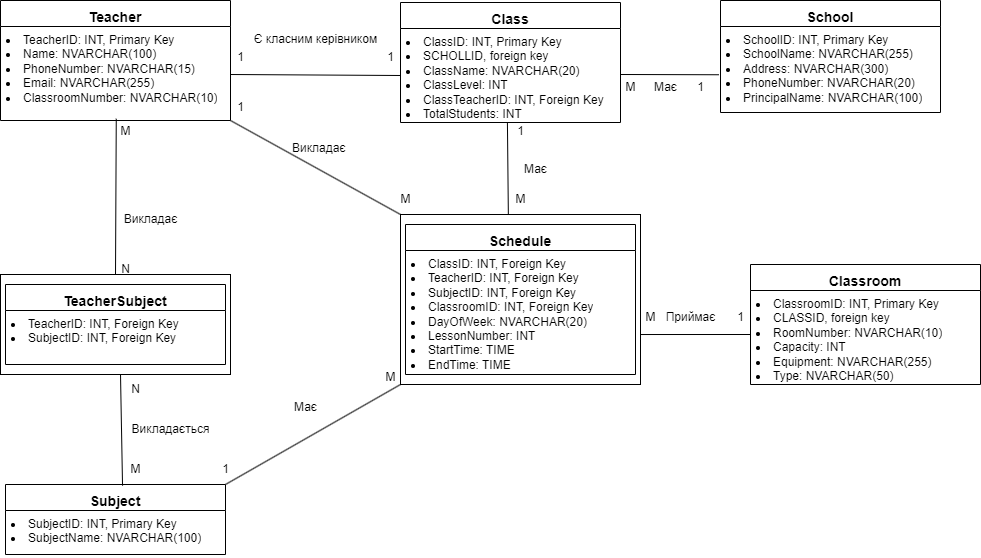

The diagram above was exported from draw.io. Its source (the exported page's mxGraphModel, read from the mxfile embedded in the PNG):
<mxGraphModel dx="1434" dy="844" grid="1" gridSize="10" guides="1" tooltips="1" connect="1" arrows="1" fold="1" page="1" pageScale="1" pageWidth="850" pageHeight="1100" math="0" shadow="0">
  <root>
    <mxCell id="0" />
    <mxCell id="1" parent="0" />
    <mxCell id="OyI71soEstH4XtzvCcgI-4" value="" style="rounded=0;whiteSpace=wrap;html=1;" parent="1" vertex="1">
      <mxGeometry x="980" y="1160" width="240" height="170" as="geometry" />
    </mxCell>
    <mxCell id="OyI71soEstH4XtzvCcgI-1" value="" style="rounded=0;whiteSpace=wrap;html=1;" parent="1" vertex="1">
      <mxGeometry x="580" y="1220" width="230" height="100" as="geometry" />
    </mxCell>
    <mxCell id="OsJT4_v6p5zmbBN5SUL9-9" value="&lt;h3 style=&quot;margin:0in;line-height:150%&quot;&gt;School&lt;/h3&gt;" style="swimlane;fontStyle=1;align=center;verticalAlign=top;childLayout=stackLayout;horizontal=1;startSize=26;horizontalStack=0;resizeParent=1;resizeParentMax=0;resizeLast=0;collapsible=1;marginBottom=0;whiteSpace=wrap;html=1;" parent="1" vertex="1">
      <mxGeometry x="1300" y="946" width="220" height="112" as="geometry" />
    </mxCell>
    <mxCell id="OsJT4_v6p5zmbBN5SUL9-12" value="&lt;li class=&quot;whitespace-normal break-words&quot;&gt;SchoolID: INT, Primary Key&lt;/li&gt;&lt;li class=&quot;whitespace-normal break-words&quot;&gt;SchoolName: NVARCHAR(255)&lt;/li&gt;&lt;li class=&quot;whitespace-normal break-words&quot;&gt;Address: NVARCHAR(300)&lt;/li&gt;&lt;li class=&quot;whitespace-normal break-words&quot;&gt;PhoneNumber: NVARCHAR(20)&lt;/li&gt;&lt;li class=&quot;whitespace-normal break-words&quot;&gt;PrincipalName: NVARCHAR(100)&lt;/li&gt;" style="text;strokeColor=none;fillColor=none;align=left;verticalAlign=top;spacingLeft=4;spacingRight=4;overflow=hidden;rotatable=0;points=[[0,0.5],[1,0.5]];portConstraint=eastwest;whiteSpace=wrap;html=1;" parent="OsJT4_v6p5zmbBN5SUL9-9" vertex="1">
      <mxGeometry y="26" width="220" height="86" as="geometry" />
    </mxCell>
    <mxCell id="OsJT4_v6p5zmbBN5SUL9-13" value="&lt;h3 style=&quot;margin:0in;line-height:150%&quot;&gt;Teacher&lt;/h3&gt;" style="swimlane;fontStyle=1;align=center;verticalAlign=top;childLayout=stackLayout;horizontal=1;startSize=26;horizontalStack=0;resizeParent=1;resizeParentMax=0;resizeLast=0;collapsible=1;marginBottom=0;whiteSpace=wrap;html=1;" parent="1" vertex="1">
      <mxGeometry x="580" y="946" width="230" height="120" as="geometry" />
    </mxCell>
    <mxCell id="OsJT4_v6p5zmbBN5SUL9-15" value="&lt;li class=&quot;whitespace-normal break-words&quot;&gt;&lt;span style=&quot;background-color: initial;&quot;&gt;TeacherID: INT, Primary Key&lt;/span&gt;&lt;/li&gt;&lt;li class=&quot;whitespace-normal break-words&quot;&gt;Name: NVARCHAR(100)&lt;/li&gt;&lt;li class=&quot;whitespace-normal break-words&quot;&gt;PhoneNumber: NVARCHAR(15)&lt;/li&gt;&lt;li class=&quot;whitespace-normal break-words&quot;&gt;Email: NVARCHAR(255)&lt;/li&gt;&lt;li class=&quot;whitespace-normal break-words&quot;&gt;ClassroomNumber: NVARCHAR(10)&lt;/li&gt;" style="text;strokeColor=none;fillColor=none;align=left;verticalAlign=top;spacingLeft=4;spacingRight=4;overflow=hidden;rotatable=0;points=[[0,0.5],[1,0.5]];portConstraint=eastwest;whiteSpace=wrap;html=1;" parent="OsJT4_v6p5zmbBN5SUL9-13" vertex="1">
      <mxGeometry y="26" width="230" height="94" as="geometry" />
    </mxCell>
    <mxCell id="OsJT4_v6p5zmbBN5SUL9-20" value="&lt;h3 style=&quot;margin:0in;line-height:150%&quot;&gt;Subject&lt;/h3&gt;" style="swimlane;fontStyle=1;align=center;verticalAlign=top;childLayout=stackLayout;horizontal=1;startSize=26;horizontalStack=0;resizeParent=1;resizeParentMax=0;resizeLast=0;collapsible=1;marginBottom=0;whiteSpace=wrap;html=1;" parent="1" vertex="1">
      <mxGeometry x="585" y="1430" width="220" height="70" as="geometry" />
    </mxCell>
    <mxCell id="OsJT4_v6p5zmbBN5SUL9-22" value="&lt;li class=&quot;whitespace-normal break-words&quot;&gt;&lt;span style=&quot;background-color: initial;&quot;&gt;SubjectID: INT, Primary Key&lt;/span&gt;&lt;/li&gt;&lt;li class=&quot;whitespace-normal break-words&quot;&gt;SubjectName: NVARCHAR(100)&lt;/li&gt;" style="text;strokeColor=none;fillColor=none;align=left;verticalAlign=top;spacingLeft=4;spacingRight=4;overflow=hidden;rotatable=0;points=[[0,0.5],[1,0.5]];portConstraint=eastwest;whiteSpace=wrap;html=1;" parent="OsJT4_v6p5zmbBN5SUL9-20" vertex="1">
      <mxGeometry y="26" width="220" height="44" as="geometry" />
    </mxCell>
    <mxCell id="OsJT4_v6p5zmbBN5SUL9-23" value="&lt;h3 style=&quot;margin:0in;line-height:150%&quot;&gt;Classroom&lt;/h3&gt;" style="swimlane;fontStyle=1;align=center;verticalAlign=top;childLayout=stackLayout;horizontal=1;startSize=26;horizontalStack=0;resizeParent=1;resizeParentMax=0;resizeLast=0;collapsible=1;marginBottom=0;whiteSpace=wrap;html=1;" parent="1" vertex="1">
      <mxGeometry x="1330" y="1210" width="230" height="120" as="geometry" />
    </mxCell>
    <mxCell id="OsJT4_v6p5zmbBN5SUL9-25" value="&lt;li class=&quot;whitespace-normal break-words&quot;&gt;&lt;span style=&quot;background-color: initial;&quot;&gt;ClassroomID: INT, Primary Key&lt;/span&gt;&lt;/li&gt;&lt;li class=&quot;whitespace-normal break-words&quot;&gt;CLASSID, foreign key&lt;/li&gt;&lt;li class=&quot;whitespace-normal break-words&quot;&gt;RoomNumber: NVARCHAR(10)&lt;/li&gt;&lt;li class=&quot;whitespace-normal break-words&quot;&gt;Capacity: INT&lt;/li&gt;&lt;li class=&quot;whitespace-normal break-words&quot;&gt;Equipment: NVARCHAR(255)&lt;/li&gt;&lt;li class=&quot;whitespace-normal break-words&quot;&gt;Type: NVARCHAR(50)&lt;/li&gt;" style="text;strokeColor=none;fillColor=none;align=left;verticalAlign=top;spacingLeft=4;spacingRight=4;overflow=hidden;rotatable=0;points=[[0,0.5],[1,0.5]];portConstraint=eastwest;whiteSpace=wrap;html=1;" parent="OsJT4_v6p5zmbBN5SUL9-23" vertex="1">
      <mxGeometry y="26" width="230" height="94" as="geometry" />
    </mxCell>
    <mxCell id="OsJT4_v6p5zmbBN5SUL9-26" value="&lt;h3 style=&quot;margin:0in;line-height:150%&quot;&gt;Class&lt;/h3&gt;" style="swimlane;fontStyle=1;align=center;verticalAlign=top;childLayout=stackLayout;horizontal=1;startSize=26;horizontalStack=0;resizeParent=1;resizeParentMax=0;resizeLast=0;collapsible=1;marginBottom=0;whiteSpace=wrap;html=1;" parent="1" vertex="1">
      <mxGeometry x="980" y="948" width="220" height="120" as="geometry" />
    </mxCell>
    <mxCell id="OsJT4_v6p5zmbBN5SUL9-28" value="&lt;li class=&quot;whitespace-normal break-words&quot;&gt;&lt;span style=&quot;background-color: initial;&quot;&gt;ClassID: INT, Primary Key&lt;/span&gt;&lt;/li&gt;&lt;li class=&quot;whitespace-normal break-words&quot;&gt;&lt;span style=&quot;background-color: initial;&quot;&gt;SCHOLLID, foreign key&lt;/span&gt;&lt;/li&gt;&lt;li class=&quot;whitespace-normal break-words&quot;&gt;ClassName: NVARCHAR(20)&lt;/li&gt;&lt;li class=&quot;whitespace-normal break-words&quot;&gt;ClassLevel: INT&lt;/li&gt;&lt;li class=&quot;whitespace-normal break-words&quot;&gt;ClassTeacherID: INT, Foreign Key&lt;/li&gt;&lt;li class=&quot;whitespace-normal break-words&quot;&gt;TotalStudents: INT&lt;/li&gt;" style="text;strokeColor=none;fillColor=none;align=left;verticalAlign=top;spacingLeft=4;spacingRight=4;overflow=hidden;rotatable=0;points=[[0,0.5],[1,0.5]];portConstraint=eastwest;whiteSpace=wrap;html=1;" parent="OsJT4_v6p5zmbBN5SUL9-26" vertex="1">
      <mxGeometry y="26" width="220" height="94" as="geometry" />
    </mxCell>
    <mxCell id="OsJT4_v6p5zmbBN5SUL9-29" value="&lt;h3 style=&quot;margin:0in;line-height:150%&quot;&gt;Schedule&lt;/h3&gt;" style="swimlane;fontStyle=1;align=center;verticalAlign=top;childLayout=stackLayout;horizontal=1;startSize=26;horizontalStack=0;resizeParent=1;resizeParentMax=0;resizeLast=0;collapsible=1;marginBottom=0;whiteSpace=wrap;html=1;" parent="1" vertex="1">
      <mxGeometry x="985" y="1170" width="230" height="150" as="geometry" />
    </mxCell>
    <mxCell id="OsJT4_v6p5zmbBN5SUL9-31" value="&lt;li class=&quot;whitespace-normal break-words&quot;&gt;&lt;span style=&quot;background-color: initial;&quot;&gt;ClassID: INT, Foreign Key&lt;/span&gt;&lt;br&gt;&lt;/li&gt;&lt;li class=&quot;whitespace-normal break-words&quot;&gt;TeacherID: INT, Foreign Key&lt;/li&gt;&lt;li class=&quot;whitespace-normal break-words&quot;&gt;SubjectID: INT, Foreign Key&lt;/li&gt;&lt;li class=&quot;whitespace-normal break-words&quot;&gt;ClassroomID: INT, Foreign Key&lt;/li&gt;&lt;li class=&quot;whitespace-normal break-words&quot;&gt;DayOfWeek: NVARCHAR(20)&lt;/li&gt;&lt;li class=&quot;whitespace-normal break-words&quot;&gt;LessonNumber: INT&lt;/li&gt;&lt;li class=&quot;whitespace-normal break-words&quot;&gt;StartTime: TIME&lt;/li&gt;&lt;li class=&quot;whitespace-normal break-words&quot;&gt;EndTime: TIME&lt;/li&gt;" style="text;strokeColor=none;fillColor=none;align=left;verticalAlign=top;spacingLeft=4;spacingRight=4;overflow=hidden;rotatable=0;points=[[0,0.5],[1,0.5]];portConstraint=eastwest;whiteSpace=wrap;html=1;" parent="OsJT4_v6p5zmbBN5SUL9-29" vertex="1">
      <mxGeometry y="26" width="230" height="124" as="geometry" />
    </mxCell>
    <mxCell id="OsJT4_v6p5zmbBN5SUL9-32" value="&lt;h3 style=&quot;margin:0in;line-height:150%&quot;&gt;TeacherSubject&lt;/h3&gt;" style="swimlane;fontStyle=1;align=center;verticalAlign=top;childLayout=stackLayout;horizontal=1;startSize=26;horizontalStack=0;resizeParent=1;resizeParentMax=0;resizeLast=0;collapsible=1;marginBottom=0;whiteSpace=wrap;html=1;" parent="1" vertex="1">
      <mxGeometry x="585" y="1230" width="220" height="80" as="geometry" />
    </mxCell>
    <mxCell id="OsJT4_v6p5zmbBN5SUL9-34" value="&lt;li class=&quot;whitespace-normal break-words&quot;&gt;&lt;span style=&quot;background-color: initial;&quot;&gt;TeacherID: INT, Foreign Key&lt;/span&gt;&lt;br&gt;&lt;/li&gt;&lt;li class=&quot;whitespace-normal break-words&quot;&gt;SubjectID: INT, Foreign Key&lt;/li&gt;" style="text;strokeColor=none;fillColor=none;align=left;verticalAlign=top;spacingLeft=4;spacingRight=4;overflow=hidden;rotatable=0;points=[[0,0.5],[1,0.5]];portConstraint=eastwest;whiteSpace=wrap;html=1;" parent="OsJT4_v6p5zmbBN5SUL9-32" vertex="1">
      <mxGeometry y="26" width="220" height="54" as="geometry" />
    </mxCell>
    <mxCell id="OsJT4_v6p5zmbBN5SUL9-41" value="Є класним керівником" style="text;html=1;align=center;verticalAlign=middle;resizable=0;points=[];autosize=1;strokeColor=none;fillColor=none;" parent="1" vertex="1">
      <mxGeometry x="820" y="970" width="150" height="30" as="geometry" />
    </mxCell>
    <mxCell id="OsJT4_v6p5zmbBN5SUL9-42" value="1" style="text;html=1;align=center;verticalAlign=middle;resizable=0;points=[];autosize=1;strokeColor=none;fillColor=none;" parent="1" vertex="1">
      <mxGeometry x="805" y="988" width="30" height="30" as="geometry" />
    </mxCell>
    <mxCell id="OsJT4_v6p5zmbBN5SUL9-43" value="1" style="text;html=1;align=center;verticalAlign=middle;resizable=0;points=[];autosize=1;strokeColor=none;fillColor=none;" parent="1" vertex="1">
      <mxGeometry x="955" y="988" width="30" height="30" as="geometry" />
    </mxCell>
    <mxCell id="OsJT4_v6p5zmbBN5SUL9-48" value="М" style="text;html=1;align=center;verticalAlign=middle;resizable=0;points=[];autosize=1;strokeColor=none;fillColor=none;" parent="1" vertex="1">
      <mxGeometry x="690" y="1062" width="30" height="30" as="geometry" />
    </mxCell>
    <mxCell id="OsJT4_v6p5zmbBN5SUL9-50" value="N" style="text;html=1;align=center;verticalAlign=middle;resizable=0;points=[];autosize=1;strokeColor=none;fillColor=none;" parent="1" vertex="1">
      <mxGeometry x="690" y="1200" width="30" height="30" as="geometry" />
    </mxCell>
    <mxCell id="OsJT4_v6p5zmbBN5SUL9-52" value="Викладає" style="text;html=1;align=center;verticalAlign=middle;resizable=0;points=[];autosize=1;strokeColor=none;fillColor=none;" parent="1" vertex="1">
      <mxGeometry x="690" y="1150" width="80" height="30" as="geometry" />
    </mxCell>
    <mxCell id="OsJT4_v6p5zmbBN5SUL9-54" value="Викладається" style="text;html=1;align=center;verticalAlign=middle;resizable=0;points=[];autosize=1;strokeColor=none;fillColor=none;" parent="1" vertex="1">
      <mxGeometry x="700" y="1360" width="100" height="30" as="geometry" />
    </mxCell>
    <mxCell id="OsJT4_v6p5zmbBN5SUL9-56" value="М" style="text;html=1;align=center;verticalAlign=middle;resizable=0;points=[];autosize=1;strokeColor=none;fillColor=none;" parent="1" vertex="1">
      <mxGeometry x="700" y="1400" width="30" height="30" as="geometry" />
    </mxCell>
    <mxCell id="OsJT4_v6p5zmbBN5SUL9-57" value="N" style="text;html=1;align=center;verticalAlign=middle;resizable=0;points=[];autosize=1;strokeColor=none;fillColor=none;" parent="1" vertex="1">
      <mxGeometry x="700" y="1320" width="30" height="30" as="geometry" />
    </mxCell>
    <mxCell id="OsJT4_v6p5zmbBN5SUL9-59" value="Викладає" style="text;whiteSpace=wrap;html=1;" parent="1" vertex="1">
      <mxGeometry x="870" y="1080" width="130" height="40" as="geometry" />
    </mxCell>
    <mxCell id="OsJT4_v6p5zmbBN5SUL9-60" value="1" style="text;html=1;align=center;verticalAlign=middle;resizable=0;points=[];autosize=1;strokeColor=none;fillColor=none;" parent="1" vertex="1">
      <mxGeometry x="805" y="1038" width="30" height="30" as="geometry" />
    </mxCell>
    <mxCell id="OsJT4_v6p5zmbBN5SUL9-61" value="М" style="text;html=1;align=center;verticalAlign=middle;resizable=0;points=[];autosize=1;strokeColor=none;fillColor=none;" parent="1" vertex="1">
      <mxGeometry x="970" y="1130" width="30" height="30" as="geometry" />
    </mxCell>
    <mxCell id="OsJT4_v6p5zmbBN5SUL9-63" value="1" style="text;html=1;align=center;verticalAlign=middle;resizable=0;points=[];autosize=1;strokeColor=none;fillColor=none;" parent="1" vertex="1">
      <mxGeometry x="1085" y="1062" width="30" height="30" as="geometry" />
    </mxCell>
    <mxCell id="OsJT4_v6p5zmbBN5SUL9-64" value="Має" style="text;html=1;align=center;verticalAlign=middle;resizable=0;points=[];autosize=1;strokeColor=none;fillColor=none;" parent="1" vertex="1">
      <mxGeometry x="1090" y="1100" width="50" height="30" as="geometry" />
    </mxCell>
    <mxCell id="OsJT4_v6p5zmbBN5SUL9-65" value="М" style="text;html=1;align=center;verticalAlign=middle;resizable=0;points=[];autosize=1;strokeColor=none;fillColor=none;" parent="1" vertex="1">
      <mxGeometry x="1085" y="1130" width="30" height="30" as="geometry" />
    </mxCell>
    <mxCell id="OsJT4_v6p5zmbBN5SUL9-68" value="Приймає" style="text;html=1;align=center;verticalAlign=middle;resizable=0;points=[];autosize=1;strokeColor=none;fillColor=none;" parent="1" vertex="1">
      <mxGeometry x="1235" y="1248" width="70" height="30" as="geometry" />
    </mxCell>
    <mxCell id="OsJT4_v6p5zmbBN5SUL9-69" value="1" style="text;html=1;align=center;verticalAlign=middle;resizable=0;points=[];autosize=1;strokeColor=none;fillColor=none;" parent="1" vertex="1">
      <mxGeometry x="1305" y="1248" width="30" height="30" as="geometry" />
    </mxCell>
    <mxCell id="OsJT4_v6p5zmbBN5SUL9-70" value="М" style="text;html=1;align=center;verticalAlign=middle;resizable=0;points=[];autosize=1;strokeColor=none;fillColor=none;" parent="1" vertex="1">
      <mxGeometry x="1215" y="1248" width="30" height="30" as="geometry" />
    </mxCell>
    <mxCell id="OyI71soEstH4XtzvCcgI-14" value="" style="endArrow=none;html=1;rounded=0;entryX=0;entryY=0.5;entryDx=0;entryDy=0;" parent="1" target="OsJT4_v6p5zmbBN5SUL9-28" edge="1">
      <mxGeometry width="50" height="50" relative="1" as="geometry">
        <mxPoint x="810" y="1020" as="sourcePoint" />
        <mxPoint x="860" y="970" as="targetPoint" />
      </mxGeometry>
    </mxCell>
    <mxCell id="OyI71soEstH4XtzvCcgI-15" value="" style="endArrow=none;html=1;rounded=0;entryX=0;entryY=0;entryDx=0;entryDy=0;" parent="1" target="OyI71soEstH4XtzvCcgI-4" edge="1">
      <mxGeometry width="50" height="50" relative="1" as="geometry">
        <mxPoint x="810" y="1066" as="sourcePoint" />
        <mxPoint x="860" y="1016" as="targetPoint" />
      </mxGeometry>
    </mxCell>
    <mxCell id="OyI71soEstH4XtzvCcgI-16" value="" style="endArrow=none;html=1;rounded=0;exitX=0.095;exitY=0.994;exitDx=0;exitDy=0;exitPerimeter=0;entryX=0.486;entryY=1.001;entryDx=0;entryDy=0;entryPerimeter=0;" parent="1" source="OsJT4_v6p5zmbBN5SUL9-65" target="OsJT4_v6p5zmbBN5SUL9-28" edge="1">
      <mxGeometry width="50" height="50" relative="1" as="geometry">
        <mxPoint x="1040" y="1120" as="sourcePoint" />
        <mxPoint x="1090" y="1070" as="targetPoint" />
      </mxGeometry>
    </mxCell>
    <mxCell id="OyI71soEstH4XtzvCcgI-17" value="" style="endArrow=none;html=1;rounded=0;entryX=0;entryY=0.744;entryDx=0;entryDy=0;entryPerimeter=0;" parent="1" edge="1">
      <mxGeometry width="50" height="50" relative="1" as="geometry">
        <mxPoint x="1220" y="1280.02" as="sourcePoint" />
        <mxPoint x="1330" y="1280.0040000000001" as="targetPoint" />
      </mxGeometry>
    </mxCell>
    <mxCell id="OyI71soEstH4XtzvCcgI-20" value="" style="endArrow=none;html=1;rounded=0;exitX=0.5;exitY=0;exitDx=0;exitDy=0;entryX=0.192;entryY=0.076;entryDx=0;entryDy=0;entryPerimeter=0;" parent="1" source="OyI71soEstH4XtzvCcgI-1" target="OsJT4_v6p5zmbBN5SUL9-48" edge="1">
      <mxGeometry width="50" height="50" relative="1" as="geometry">
        <mxPoint x="640" y="1120" as="sourcePoint" />
        <mxPoint x="690" y="1070" as="targetPoint" />
      </mxGeometry>
    </mxCell>
    <mxCell id="OyI71soEstH4XtzvCcgI-22" value="" style="endArrow=none;html=1;rounded=0;exitX=0.532;exitY=0.017;exitDx=0;exitDy=0;exitPerimeter=0;" parent="1" source="OsJT4_v6p5zmbBN5SUL9-20" edge="1">
      <mxGeometry width="50" height="50" relative="1" as="geometry">
        <mxPoint x="650" y="1370" as="sourcePoint" />
        <mxPoint x="700" y="1320" as="targetPoint" />
      </mxGeometry>
    </mxCell>
    <mxCell id="OyI71soEstH4XtzvCcgI-23" value="" style="endArrow=none;html=1;rounded=0;exitX=1;exitY=0;exitDx=0;exitDy=0;entryX=0;entryY=1;entryDx=0;entryDy=0;" parent="1" source="OsJT4_v6p5zmbBN5SUL9-20" target="OyI71soEstH4XtzvCcgI-4" edge="1">
      <mxGeometry width="50" height="50" relative="1" as="geometry">
        <mxPoint x="800" y="1440" as="sourcePoint" />
        <mxPoint x="850" y="1390" as="targetPoint" />
      </mxGeometry>
    </mxCell>
    <mxCell id="OyI71soEstH4XtzvCcgI-24" value="1" style="text;html=1;align=center;verticalAlign=middle;resizable=0;points=[];autosize=1;strokeColor=none;fillColor=none;" parent="1" vertex="1">
      <mxGeometry x="790" y="1400" width="30" height="30" as="geometry" />
    </mxCell>
    <mxCell id="OyI71soEstH4XtzvCcgI-25" value="М" style="text;html=1;align=center;verticalAlign=middle;resizable=0;points=[];autosize=1;strokeColor=none;fillColor=none;" parent="1" vertex="1">
      <mxGeometry x="955" y="1308" width="30" height="30" as="geometry" />
    </mxCell>
    <mxCell id="OyI71soEstH4XtzvCcgI-26" value="Має" style="text;html=1;align=center;verticalAlign=middle;resizable=0;points=[];autosize=1;strokeColor=none;fillColor=none;" parent="1" vertex="1">
      <mxGeometry x="860" y="1338" width="50" height="30" as="geometry" />
    </mxCell>
    <mxCell id="ZLb5EocpNOeLt90Cn8PF-2" value="" style="endArrow=none;html=1;rounded=0;entryX=-0.008;entryY=0.561;entryDx=0;entryDy=0;entryPerimeter=0;" parent="1" target="OsJT4_v6p5zmbBN5SUL9-12" edge="1">
      <mxGeometry width="50" height="50" relative="1" as="geometry">
        <mxPoint x="1200" y="1020" as="sourcePoint" />
        <mxPoint x="1250" y="970" as="targetPoint" />
      </mxGeometry>
    </mxCell>
    <mxCell id="ZLb5EocpNOeLt90Cn8PF-7" value="1" style="text;html=1;align=center;verticalAlign=middle;resizable=0;points=[];autosize=1;strokeColor=none;fillColor=none;" parent="1" vertex="1">
      <mxGeometry x="1265" y="1018" width="30" height="30" as="geometry" />
    </mxCell>
    <mxCell id="ZLb5EocpNOeLt90Cn8PF-8" value="M" style="text;html=1;align=center;verticalAlign=middle;resizable=0;points=[];autosize=1;strokeColor=none;fillColor=none;" parent="1" vertex="1">
      <mxGeometry x="1195" y="1018" width="30" height="30" as="geometry" />
    </mxCell>
    <mxCell id="ZLb5EocpNOeLt90Cn8PF-9" value="Має" style="text;html=1;align=center;verticalAlign=middle;resizable=0;points=[];autosize=1;strokeColor=none;fillColor=none;" parent="1" vertex="1">
      <mxGeometry x="1220" y="1018" width="50" height="30" as="geometry" />
    </mxCell>
  </root>
</mxGraphModel>